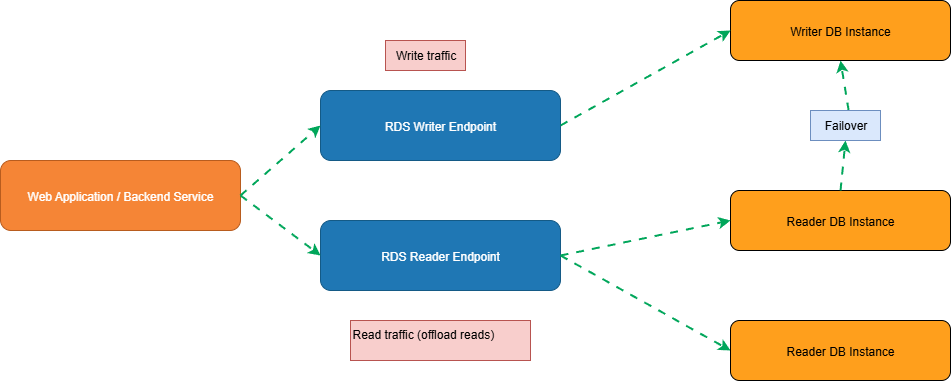

The diagram above was exported from draw.io. Its source (the exported page's mxGraphModel, read from the mxfile embedded in the PNG):
<mxGraphModel dx="1303" dy="825" grid="1" gridSize="10" guides="1" tooltips="1" connect="1" arrows="1" fold="1" page="1" pageScale="1" pageWidth="850" pageHeight="1100" math="0" shadow="0">
  <root>
    <mxCell id="0" />
    <mxCell id="1" parent="0" />
    <mxCell id="E2LnYGfmGNoHXHhSwk9n-14" value="Web Application / Backend Service" style="rounded=1;fillColor=#f58536;fontColor=#ffffff;strokeColor=#b85c1e;" vertex="1" parent="1">
      <mxGeometry x="40" y="320" width="240" height="70" as="geometry" />
    </mxCell>
    <mxCell id="E2LnYGfmGNoHXHhSwk9n-15" value="RDS Writer Endpoint" style="rounded=1;fillColor=#1f77b4;fontColor=#ffffff;strokeColor=#145a86;" vertex="1" parent="1">
      <mxGeometry x="360" y="250" width="240" height="70" as="geometry" />
    </mxCell>
    <mxCell id="E2LnYGfmGNoHXHhSwk9n-16" value="RDS Reader Endpoint" style="rounded=1;fillColor=#1f77b4;fontColor=#ffffff;strokeColor=#145a86;" vertex="1" parent="1">
      <mxGeometry x="360" y="380" width="240" height="70" as="geometry" />
    </mxCell>
    <mxCell id="E2LnYGfmGNoHXHhSwk9n-31" style="endArrow=classic;html=1;strokeColor=#00A65A;strokeWidth=2;flowAnimation=1;exitX=0.545;exitY=0;exitDx=0;exitDy=0;entryX=0.5;entryY=1;entryDx=0;entryDy=0;exitPerimeter=0;" edge="1" parent="1" source="E2LnYGfmGNoHXHhSwk9n-46" target="E2LnYGfmGNoHXHhSwk9n-33">
      <mxGeometry relative="1" as="geometry">
        <mxPoint x="1020" y="400" as="sourcePoint" />
        <mxPoint x="770" y="350" as="targetPoint" />
      </mxGeometry>
    </mxCell>
    <mxCell id="E2LnYGfmGNoHXHhSwk9n-33" value="Writer DB Instance" style="rounded=1;fillColor=#ff9f1c;fontColor=#000000;" vertex="1" parent="1">
      <mxGeometry x="770" y="160" width="220" height="60" as="geometry" />
    </mxCell>
    <mxCell id="E2LnYGfmGNoHXHhSwk9n-35" style="endArrow=classic;html=1;strokeColor=#00A65A;strokeWidth=2;flowAnimation=1;exitX=1;exitY=0.5;exitDx=0;exitDy=0;entryX=0;entryY=0.5;entryDx=0;entryDy=0;" edge="1" parent="1" source="E2LnYGfmGNoHXHhSwk9n-15" target="E2LnYGfmGNoHXHhSwk9n-33">
      <mxGeometry relative="1" as="geometry">
        <mxPoint x="1240" y="470" as="sourcePoint" />
        <mxPoint x="780" y="650" as="targetPoint" />
      </mxGeometry>
    </mxCell>
    <mxCell id="E2LnYGfmGNoHXHhSwk9n-36" value="Reader DB Instance" style="rounded=1;fillColor=#ff9f1c;fontColor=#000000;" vertex="1" parent="1">
      <mxGeometry x="770" y="350" width="220" height="60" as="geometry" />
    </mxCell>
    <mxCell id="E2LnYGfmGNoHXHhSwk9n-39" style="endArrow=classic;html=1;strokeColor=#00A65A;strokeWidth=2;flowAnimation=1;exitX=1;exitY=0.5;exitDx=0;exitDy=0;entryX=0;entryY=0.5;entryDx=0;entryDy=0;" edge="1" parent="1" source="E2LnYGfmGNoHXHhSwk9n-16" target="E2LnYGfmGNoHXHhSwk9n-36">
      <mxGeometry relative="1" as="geometry">
        <mxPoint x="640" y="405" as="sourcePoint" />
        <mxPoint x="820" y="350" as="targetPoint" />
      </mxGeometry>
    </mxCell>
    <mxCell id="E2LnYGfmGNoHXHhSwk9n-40" style="endArrow=classic;html=1;strokeColor=#00A65A;strokeWidth=2;flowAnimation=1;exitX=1;exitY=0.5;exitDx=0;exitDy=0;entryX=0;entryY=0.5;entryDx=0;entryDy=0;" edge="1" parent="1" source="E2LnYGfmGNoHXHhSwk9n-16" target="E2LnYGfmGNoHXHhSwk9n-41">
      <mxGeometry relative="1" as="geometry">
        <mxPoint x="640" y="485" as="sourcePoint" />
        <mxPoint x="620" y="560" as="targetPoint" />
      </mxGeometry>
    </mxCell>
    <mxCell id="E2LnYGfmGNoHXHhSwk9n-41" value="Reader DB Instance" style="rounded=1;fillColor=#ff9f1c;fontColor=#000000;" vertex="1" parent="1">
      <mxGeometry x="770" y="480" width="220" height="60" as="geometry" />
    </mxCell>
    <mxCell id="E2LnYGfmGNoHXHhSwk9n-43" style="endArrow=classic;html=1;strokeColor=#00A65A;strokeWidth=2;flowAnimation=1;exitX=1;exitY=0.5;exitDx=0;exitDy=0;entryX=0;entryY=0.5;entryDx=0;entryDy=0;" edge="1" parent="1" source="E2LnYGfmGNoHXHhSwk9n-14" target="E2LnYGfmGNoHXHhSwk9n-15">
      <mxGeometry relative="1" as="geometry">
        <mxPoint x="640" y="305" as="sourcePoint" />
        <mxPoint x="820" y="250" as="targetPoint" />
      </mxGeometry>
    </mxCell>
    <mxCell id="E2LnYGfmGNoHXHhSwk9n-44" style="endArrow=classic;html=1;strokeColor=#00A65A;strokeWidth=2;flowAnimation=1;exitX=1;exitY=0.5;exitDx=0;exitDy=0;entryX=0;entryY=0.5;entryDx=0;entryDy=0;" edge="1" parent="1" source="E2LnYGfmGNoHXHhSwk9n-14" target="E2LnYGfmGNoHXHhSwk9n-16">
      <mxGeometry relative="1" as="geometry">
        <mxPoint x="590" y="555" as="sourcePoint" />
        <mxPoint x="770" y="500" as="targetPoint" />
      </mxGeometry>
    </mxCell>
    <mxCell id="E2LnYGfmGNoHXHhSwk9n-47" value="Write traffic" style="text;html=1;align=center;verticalAlign=middle;resizable=0;points=[];autosize=1;strokeColor=#b85450;fillColor=#f8cecc;" vertex="1" parent="1">
      <mxGeometry x="425" y="200" width="80" height="30" as="geometry" />
    </mxCell>
    <mxCell id="E2LnYGfmGNoHXHhSwk9n-48" value="Read traffic (offload reads)" style="text;whiteSpace=wrap;html=1;fillColor=#f8cecc;strokeColor=#b85450;" vertex="1" parent="1">
      <mxGeometry x="390" y="480" width="180" height="40" as="geometry" />
    </mxCell>
    <mxCell id="E2LnYGfmGNoHXHhSwk9n-49" value="" style="endArrow=classic;html=1;strokeColor=#00A65A;strokeWidth=2;flowAnimation=1;exitX=0.5;exitY=0;exitDx=0;exitDy=0;entryX=0.5;entryY=1;entryDx=0;entryDy=0;" edge="1" parent="1" source="E2LnYGfmGNoHXHhSwk9n-36" target="E2LnYGfmGNoHXHhSwk9n-46">
      <mxGeometry relative="1" as="geometry">
        <mxPoint x="890" y="340" as="sourcePoint" />
        <mxPoint x="890" y="260" as="targetPoint" />
      </mxGeometry>
    </mxCell>
    <mxCell id="E2LnYGfmGNoHXHhSwk9n-46" value="Failover " style="text;html=1;align=center;verticalAlign=middle;resizable=0;points=[];autosize=1;strokeColor=#6c8ebf;fillColor=#dae8fc;" vertex="1" parent="1">
      <mxGeometry x="850" y="270" width="70" height="30" as="geometry" />
    </mxCell>
  </root>
</mxGraphModel>